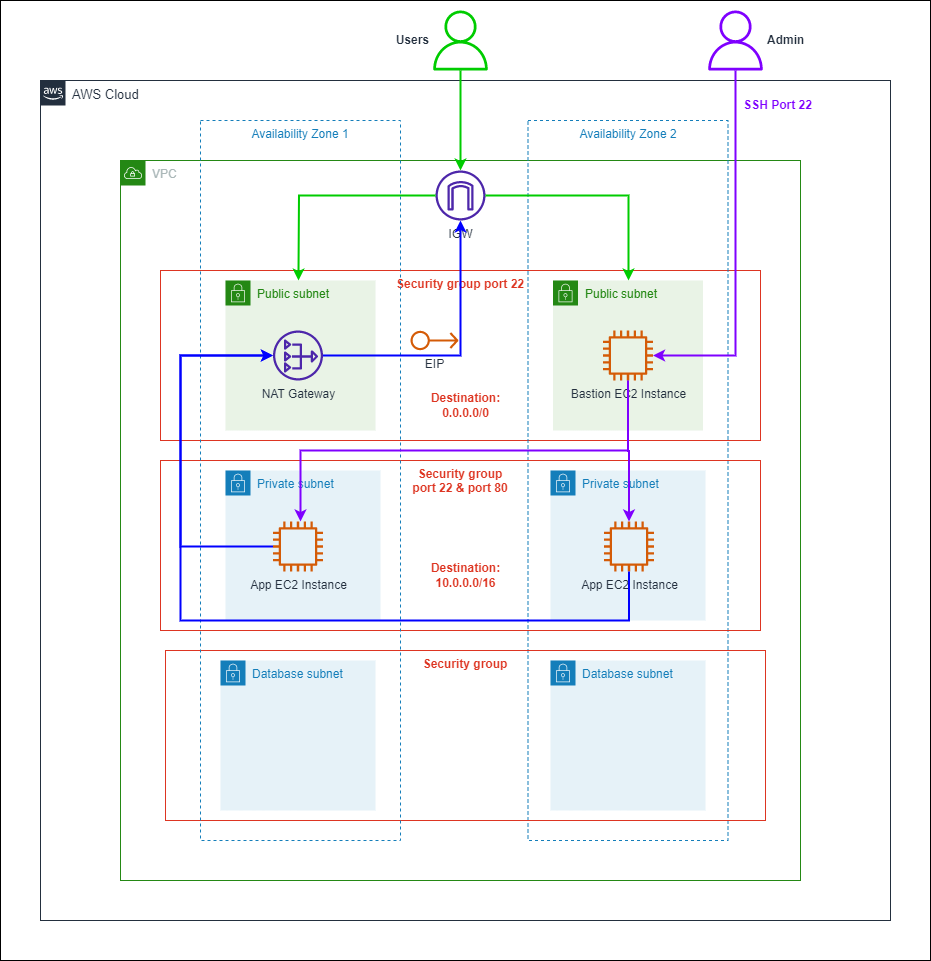

The diagram above was exported from draw.io. Its source (the exported page's mxGraphModel, read from the mxfile embedded in the PNG):
<mxGraphModel dx="1843" dy="1673" grid="1" gridSize="10" guides="1" tooltips="1" connect="1" arrows="1" fold="1" page="1" pageScale="1" pageWidth="850" pageHeight="1100" math="0" shadow="0">
  <root>
    <mxCell id="0" />
    <mxCell id="1" parent="0" />
    <mxCell id="IWq6d3j1vGUxcV0q32eV-48" value="" style="rounded=0;whiteSpace=wrap;html=1;" parent="1" vertex="1">
      <mxGeometry x="-40" y="-160" width="930" height="960" as="geometry" />
    </mxCell>
    <mxCell id="IWq6d3j1vGUxcV0q32eV-5" value="VPC" style="points=[[0,0],[0.25,0],[0.5,0],[0.75,0],[1,0],[1,0.25],[1,0.5],[1,0.75],[1,1],[0.75,1],[0.5,1],[0.25,1],[0,1],[0,0.75],[0,0.5],[0,0.25]];outlineConnect=0;gradientColor=none;html=1;whiteSpace=wrap;fontSize=12;fontStyle=0;container=1;pointerEvents=0;collapsible=0;recursiveResize=0;shape=mxgraph.aws4.group;grIcon=mxgraph.aws4.group_vpc;strokeColor=#248814;fillColor=none;verticalAlign=top;align=left;spacingLeft=30;fontColor=#AAB7B8;dashed=0;" parent="1" vertex="1">
      <mxGeometry x="80" width="680" height="720" as="geometry" />
    </mxCell>
    <mxCell id="IWq6d3j1vGUxcV0q32eV-16" value="Security group port 22" style="fillColor=none;strokeColor=#DD3522;verticalAlign=top;fontStyle=1;fontColor=#DD3522;whiteSpace=wrap;html=1;" parent="IWq6d3j1vGUxcV0q32eV-5" vertex="1">
      <mxGeometry x="40" y="110" width="600" height="170" as="geometry" />
    </mxCell>
    <mxCell id="IWq6d3j1vGUxcV0q32eV-4" value="Availability Zone 2" style="fillColor=none;strokeColor=#147EBA;dashed=1;verticalAlign=top;fontStyle=0;fontColor=#147EBA;whiteSpace=wrap;html=1;" parent="IWq6d3j1vGUxcV0q32eV-5" vertex="1">
      <mxGeometry x="407.5" y="-40" width="200" height="720" as="geometry" />
    </mxCell>
    <mxCell id="IWq6d3j1vGUxcV0q32eV-7" value="Public subnet" style="points=[[0,0],[0.25,0],[0.5,0],[0.75,0],[1,0],[1,0.25],[1,0.5],[1,0.75],[1,1],[0.75,1],[0.5,1],[0.25,1],[0,1],[0,0.75],[0,0.5],[0,0.25]];outlineConnect=0;gradientColor=none;html=1;whiteSpace=wrap;fontSize=12;fontStyle=0;container=1;pointerEvents=0;collapsible=0;recursiveResize=0;shape=mxgraph.aws4.group;grIcon=mxgraph.aws4.group_security_group;grStroke=0;strokeColor=#248814;fillColor=#E9F3E6;verticalAlign=top;align=left;spacingLeft=30;fontColor=#248814;dashed=0;" parent="IWq6d3j1vGUxcV0q32eV-5" vertex="1">
      <mxGeometry x="432.5" y="120" width="150" height="150" as="geometry" />
    </mxCell>
    <mxCell id="IWq6d3j1vGUxcV0q32eV-18" value="Security group&lt;br&gt;port 22 &amp;amp; port 80" style="fillColor=none;strokeColor=#DD3522;verticalAlign=top;fontStyle=1;fontColor=#DD3522;whiteSpace=wrap;html=1;" parent="IWq6d3j1vGUxcV0q32eV-5" vertex="1">
      <mxGeometry x="40" y="300" width="600" height="170" as="geometry" />
    </mxCell>
    <mxCell id="IWq6d3j1vGUxcV0q32eV-19" value="Security group" style="fillColor=none;strokeColor=#DD3522;verticalAlign=top;fontStyle=1;fontColor=#DD3522;whiteSpace=wrap;html=1;" parent="IWq6d3j1vGUxcV0q32eV-5" vertex="1">
      <mxGeometry x="45" y="490" width="600" height="170" as="geometry" />
    </mxCell>
    <mxCell id="IWq6d3j1vGUxcV0q32eV-10" value="Private subnet" style="points=[[0,0],[0.25,0],[0.5,0],[0.75,0],[1,0],[1,0.25],[1,0.5],[1,0.75],[1,1],[0.75,1],[0.5,1],[0.25,1],[0,1],[0,0.75],[0,0.5],[0,0.25]];outlineConnect=0;gradientColor=none;html=1;whiteSpace=wrap;fontSize=12;fontStyle=0;container=1;pointerEvents=0;collapsible=0;recursiveResize=0;shape=mxgraph.aws4.group;grIcon=mxgraph.aws4.group_security_group;grStroke=0;strokeColor=#147EBA;fillColor=#E6F2F8;verticalAlign=top;align=left;spacingLeft=30;fontColor=#147EBA;dashed=0;" parent="IWq6d3j1vGUxcV0q32eV-5" vertex="1">
      <mxGeometry x="430" y="310" width="155" height="150" as="geometry" />
    </mxCell>
    <mxCell id="IWq6d3j1vGUxcV0q32eV-13" value="IGW" style="sketch=0;outlineConnect=0;fontColor=#232F3E;gradientColor=none;fillColor=#4D27AA;strokeColor=none;dashed=0;verticalLabelPosition=bottom;verticalAlign=top;align=center;html=1;fontSize=12;fontStyle=0;aspect=fixed;pointerEvents=1;shape=mxgraph.aws4.internet_gateway;" parent="IWq6d3j1vGUxcV0q32eV-5" vertex="1">
      <mxGeometry x="315" y="10" width="50" height="50" as="geometry" />
    </mxCell>
    <mxCell id="IWq6d3j1vGUxcV0q32eV-23" style="edgeStyle=orthogonalEdgeStyle;rounded=0;orthogonalLoop=1;jettySize=auto;html=1;strokeWidth=2;strokeColor=#00CC00;" parent="IWq6d3j1vGUxcV0q32eV-5" source="IWq6d3j1vGUxcV0q32eV-13" edge="1">
      <mxGeometry relative="1" as="geometry">
        <mxPoint x="508" y="120" as="targetPoint" />
        <Array as="points">
          <mxPoint x="508" y="35" />
        </Array>
      </mxGeometry>
    </mxCell>
    <mxCell id="IWq6d3j1vGUxcV0q32eV-20" value="EIP" style="sketch=0;outlineConnect=0;fontColor=#232F3E;gradientColor=none;fillColor=#D45B07;strokeColor=none;dashed=0;verticalLabelPosition=bottom;verticalAlign=top;align=center;html=1;fontSize=12;fontStyle=0;aspect=fixed;pointerEvents=1;shape=mxgraph.aws4.elastic_ip_address;" parent="IWq6d3j1vGUxcV0q32eV-5" vertex="1">
      <mxGeometry x="290" y="170" width="48" height="20" as="geometry" />
    </mxCell>
    <mxCell id="IWq6d3j1vGUxcV0q32eV-31" value="App EC2 Instance" style="sketch=0;outlineConnect=0;fontColor=#232F3E;gradientColor=none;fillColor=#D45B07;strokeColor=none;dashed=0;verticalLabelPosition=bottom;verticalAlign=top;align=center;html=1;fontSize=12;fontStyle=0;aspect=fixed;pointerEvents=1;shape=mxgraph.aws4.instance2;" parent="IWq6d3j1vGUxcV0q32eV-5" vertex="1">
      <mxGeometry x="483.5" y="361" width="50" height="50" as="geometry" />
    </mxCell>
    <mxCell id="IWq6d3j1vGUxcV0q32eV-1" value="Availability Zone 1" style="fillColor=none;strokeColor=#147EBA;dashed=1;verticalAlign=top;fontStyle=0;fontColor=#147EBA;whiteSpace=wrap;html=1;" parent="1" vertex="1">
      <mxGeometry x="160" y="-40" width="200" height="720" as="geometry" />
    </mxCell>
    <mxCell id="IWq6d3j1vGUxcV0q32eV-6" value="Public subnet" style="points=[[0,0],[0.25,0],[0.5,0],[0.75,0],[1,0],[1,0.25],[1,0.5],[1,0.75],[1,1],[0.75,1],[0.5,1],[0.25,1],[0,1],[0,0.75],[0,0.5],[0,0.25]];outlineConnect=0;gradientColor=none;html=1;whiteSpace=wrap;fontSize=12;fontStyle=0;container=1;pointerEvents=0;collapsible=0;recursiveResize=0;shape=mxgraph.aws4.group;grIcon=mxgraph.aws4.group_security_group;grStroke=0;strokeColor=#248814;fillColor=#E9F3E6;verticalAlign=top;align=left;spacingLeft=30;fontColor=#248814;dashed=0;" parent="1" vertex="1">
      <mxGeometry x="185" y="120" width="150" height="150" as="geometry" />
    </mxCell>
    <mxCell id="IWq6d3j1vGUxcV0q32eV-14" value="NAT Gateway" style="sketch=0;outlineConnect=0;fontColor=#232F3E;gradientColor=none;fillColor=#4D27AA;strokeColor=none;dashed=0;verticalLabelPosition=bottom;verticalAlign=top;align=center;html=1;fontSize=12;fontStyle=0;aspect=fixed;pointerEvents=1;shape=mxgraph.aws4.nat_gateway;" parent="IWq6d3j1vGUxcV0q32eV-6" vertex="1">
      <mxGeometry x="47.5" y="50" width="50" height="50" as="geometry" />
    </mxCell>
    <mxCell id="IWq6d3j1vGUxcV0q32eV-9" value="Private subnet" style="points=[[0,0],[0.25,0],[0.5,0],[0.75,0],[1,0],[1,0.25],[1,0.5],[1,0.75],[1,1],[0.75,1],[0.5,1],[0.25,1],[0,1],[0,0.75],[0,0.5],[0,0.25]];outlineConnect=0;gradientColor=none;html=1;whiteSpace=wrap;fontSize=12;fontStyle=0;container=1;pointerEvents=0;collapsible=0;recursiveResize=0;shape=mxgraph.aws4.group;grIcon=mxgraph.aws4.group_security_group;grStroke=0;strokeColor=#147EBA;fillColor=#E6F2F8;verticalAlign=top;align=left;spacingLeft=30;fontColor=#147EBA;dashed=0;" parent="1" vertex="1">
      <mxGeometry x="185" y="310" width="155" height="150" as="geometry" />
    </mxCell>
    <mxCell id="IWq6d3j1vGUxcV0q32eV-12" value="Database subnet" style="points=[[0,0],[0.25,0],[0.5,0],[0.75,0],[1,0],[1,0.25],[1,0.5],[1,0.75],[1,1],[0.75,1],[0.5,1],[0.25,1],[0,1],[0,0.75],[0,0.5],[0,0.25]];outlineConnect=0;gradientColor=none;html=1;whiteSpace=wrap;fontSize=12;fontStyle=0;container=1;pointerEvents=0;collapsible=0;recursiveResize=0;shape=mxgraph.aws4.group;grIcon=mxgraph.aws4.group_security_group;grStroke=0;strokeColor=#147EBA;fillColor=#E6F2F8;verticalAlign=top;align=left;spacingLeft=30;fontColor=#147EBA;dashed=0;" parent="1" vertex="1">
      <mxGeometry x="510" y="500" width="155" height="150" as="geometry" />
    </mxCell>
    <mxCell id="IWq6d3j1vGUxcV0q32eV-11" value="Database subnet" style="points=[[0,0],[0.25,0],[0.5,0],[0.75,0],[1,0],[1,0.25],[1,0.5],[1,0.75],[1,1],[0.75,1],[0.5,1],[0.25,1],[0,1],[0,0.75],[0,0.5],[0,0.25]];outlineConnect=0;gradientColor=none;html=1;whiteSpace=wrap;fontSize=12;fontStyle=0;container=1;pointerEvents=0;collapsible=0;recursiveResize=0;shape=mxgraph.aws4.group;grIcon=mxgraph.aws4.group_security_group;grStroke=0;strokeColor=#147EBA;fillColor=#E6F2F8;verticalAlign=top;align=left;spacingLeft=30;fontColor=#147EBA;dashed=0;" parent="1" vertex="1">
      <mxGeometry x="180" y="500" width="155" height="150" as="geometry" />
    </mxCell>
    <mxCell id="IWq6d3j1vGUxcV0q32eV-22" style="edgeStyle=orthogonalEdgeStyle;rounded=0;orthogonalLoop=1;jettySize=auto;html=1;strokeWidth=2;fillColor=#d5e8d4;strokeColor=#00CC00;" parent="1" source="IWq6d3j1vGUxcV0q32eV-13" edge="1">
      <mxGeometry relative="1" as="geometry">
        <mxPoint x="258" y="120" as="targetPoint" />
      </mxGeometry>
    </mxCell>
    <mxCell id="IWq6d3j1vGUxcV0q32eV-21" style="edgeStyle=orthogonalEdgeStyle;rounded=0;orthogonalLoop=1;jettySize=auto;html=1;strokeWidth=2;strokeColor=#0000FF;" parent="1" source="IWq6d3j1vGUxcV0q32eV-14" target="IWq6d3j1vGUxcV0q32eV-13" edge="1">
      <mxGeometry relative="1" as="geometry" />
    </mxCell>
    <mxCell id="IWq6d3j1vGUxcV0q32eV-25" value="AWS Cloud" style="points=[[0,0],[0.25,0],[0.5,0],[0.75,0],[1,0],[1,0.25],[1,0.5],[1,0.75],[1,1],[0.75,1],[0.5,1],[0.25,1],[0,1],[0,0.75],[0,0.5],[0,0.25]];outlineConnect=0;gradientColor=none;html=1;whiteSpace=wrap;fontSize=13;fontStyle=0;container=1;pointerEvents=0;collapsible=0;recursiveResize=0;shape=mxgraph.aws4.group;grIcon=mxgraph.aws4.group_aws_cloud_alt;strokeColor=#232F3E;fillColor=none;verticalAlign=top;align=left;spacingLeft=30;fontColor=#232F3E;dashed=0;" parent="1" vertex="1">
      <mxGeometry y="-80" width="850" height="840" as="geometry" />
    </mxCell>
    <mxCell id="IWq6d3j1vGUxcV0q32eV-30" value="App EC2 Instance" style="sketch=0;outlineConnect=0;fontColor=#232F3E;gradientColor=none;fillColor=#D45B07;strokeColor=none;dashed=0;verticalLabelPosition=bottom;verticalAlign=top;align=center;html=1;fontSize=12;fontStyle=0;aspect=fixed;pointerEvents=1;shape=mxgraph.aws4.instance2;" parent="IWq6d3j1vGUxcV0q32eV-25" vertex="1">
      <mxGeometry x="232.5" y="441" width="50" height="50" as="geometry" />
    </mxCell>
    <mxCell id="IWq6d3j1vGUxcV0q32eV-45" style="edgeStyle=orthogonalEdgeStyle;rounded=0;orthogonalLoop=1;jettySize=auto;html=1;strokeColor=#7F00FF;strokeWidth=2;" parent="IWq6d3j1vGUxcV0q32eV-25" source="IWq6d3j1vGUxcV0q32eV-33" target="IWq6d3j1vGUxcV0q32eV-30" edge="1">
      <mxGeometry relative="1" as="geometry">
        <Array as="points">
          <mxPoint x="587" y="370" />
          <mxPoint x="260" y="370" />
        </Array>
      </mxGeometry>
    </mxCell>
    <mxCell id="IWq6d3j1vGUxcV0q32eV-33" value="Bastion EC2 Instance" style="sketch=0;outlineConnect=0;fontColor=#232F3E;gradientColor=none;fillColor=#D45B07;strokeColor=none;dashed=0;verticalLabelPosition=bottom;verticalAlign=top;align=center;html=1;fontSize=12;fontStyle=0;aspect=fixed;pointerEvents=1;shape=mxgraph.aws4.instance2;" parent="IWq6d3j1vGUxcV0q32eV-25" vertex="1">
      <mxGeometry x="562.5" y="250" width="50" height="50" as="geometry" />
    </mxCell>
    <mxCell id="IWq6d3j1vGUxcV0q32eV-40" value="Destination: &lt;br&gt;10.0.0.0/16" style="text;html=1;strokeColor=none;fillColor=none;align=center;verticalAlign=middle;whiteSpace=wrap;rounded=0;fontColor=#DD3522;fontSize=12;fontStyle=1" parent="IWq6d3j1vGUxcV0q32eV-25" vertex="1">
      <mxGeometry x="353" y="480" width="145" height="30" as="geometry" />
    </mxCell>
    <mxCell id="IWq6d3j1vGUxcV0q32eV-38" value="Destination: &lt;br&gt;0.0.0.0/0" style="text;html=1;strokeColor=none;fillColor=none;align=center;verticalAlign=middle;whiteSpace=wrap;rounded=0;fontColor=#DD3522;fontSize=12;fontStyle=1" parent="IWq6d3j1vGUxcV0q32eV-25" vertex="1">
      <mxGeometry x="353" y="310" width="145" height="30" as="geometry" />
    </mxCell>
    <mxCell id="IWq6d3j1vGUxcV0q32eV-35" style="edgeStyle=orthogonalEdgeStyle;rounded=0;orthogonalLoop=1;jettySize=auto;html=1;strokeColor=#00CC00;strokeWidth=2;" parent="1" source="IWq6d3j1vGUxcV0q32eV-34" target="IWq6d3j1vGUxcV0q32eV-13" edge="1">
      <mxGeometry relative="1" as="geometry" />
    </mxCell>
    <mxCell id="IWq6d3j1vGUxcV0q32eV-34" value="Users" style="sketch=0;outlineConnect=0;fontColor=#232F3E;gradientColor=none;fillColor=#00CC00;strokeColor=none;dashed=0;verticalLabelPosition=middle;verticalAlign=middle;align=right;html=1;fontSize=12;fontStyle=1;aspect=fixed;pointerEvents=1;shape=mxgraph.aws4.user;labelPosition=left;" parent="1" vertex="1">
      <mxGeometry x="390" y="-150" width="60" height="60" as="geometry" />
    </mxCell>
    <mxCell id="IWq6d3j1vGUxcV0q32eV-37" style="edgeStyle=orthogonalEdgeStyle;rounded=0;orthogonalLoop=1;jettySize=auto;html=1;strokeWidth=2;strokeColor=#7F00FF;" parent="1" source="IWq6d3j1vGUxcV0q32eV-36" target="IWq6d3j1vGUxcV0q32eV-33" edge="1">
      <mxGeometry relative="1" as="geometry">
        <Array as="points">
          <mxPoint x="695" y="195" />
        </Array>
      </mxGeometry>
    </mxCell>
    <mxCell id="IWq6d3j1vGUxcV0q32eV-36" value="&lt;b&gt;Admin&lt;/b&gt;" style="sketch=0;outlineConnect=0;fontColor=#232F3E;gradientColor=none;fillColor=#7F00FF;strokeColor=none;dashed=0;verticalLabelPosition=middle;verticalAlign=middle;align=left;html=1;fontSize=12;fontStyle=0;aspect=fixed;pointerEvents=1;shape=mxgraph.aws4.user;labelPosition=right;" parent="1" vertex="1">
      <mxGeometry x="665" y="-150" width="60" height="60" as="geometry" />
    </mxCell>
    <mxCell id="IWq6d3j1vGUxcV0q32eV-42" style="edgeStyle=orthogonalEdgeStyle;rounded=0;orthogonalLoop=1;jettySize=auto;html=1;strokeWidth=2;strokeColor=#0000FF;" parent="1" source="IWq6d3j1vGUxcV0q32eV-30" target="IWq6d3j1vGUxcV0q32eV-14" edge="1">
      <mxGeometry relative="1" as="geometry">
        <Array as="points">
          <mxPoint x="140" y="386" />
          <mxPoint x="140" y="195" />
        </Array>
      </mxGeometry>
    </mxCell>
    <mxCell id="IWq6d3j1vGUxcV0q32eV-43" style="edgeStyle=orthogonalEdgeStyle;rounded=0;orthogonalLoop=1;jettySize=auto;html=1;strokeColor=#0000FF;strokeWidth=2;" parent="1" source="IWq6d3j1vGUxcV0q32eV-31" target="IWq6d3j1vGUxcV0q32eV-14" edge="1">
      <mxGeometry relative="1" as="geometry">
        <Array as="points">
          <mxPoint x="588" y="460" />
          <mxPoint x="140" y="460" />
          <mxPoint x="140" y="195" />
        </Array>
      </mxGeometry>
    </mxCell>
    <mxCell id="IWq6d3j1vGUxcV0q32eV-44" style="edgeStyle=orthogonalEdgeStyle;rounded=0;orthogonalLoop=1;jettySize=auto;html=1;strokeWidth=2;strokeColor=#7F00FF;" parent="1" source="IWq6d3j1vGUxcV0q32eV-33" target="IWq6d3j1vGUxcV0q32eV-31" edge="1">
      <mxGeometry relative="1" as="geometry" />
    </mxCell>
    <mxCell id="IWq6d3j1vGUxcV0q32eV-46" value="SSH Port 22" style="text;html=1;strokeColor=none;fillColor=none;align=center;verticalAlign=middle;whiteSpace=wrap;rounded=0;fontColor=#7F00FF;fontSize=12;fontStyle=1" parent="1" vertex="1">
      <mxGeometry x="665" y="-70" width="145" height="30" as="geometry" />
    </mxCell>
  </root>
</mxGraphModel>